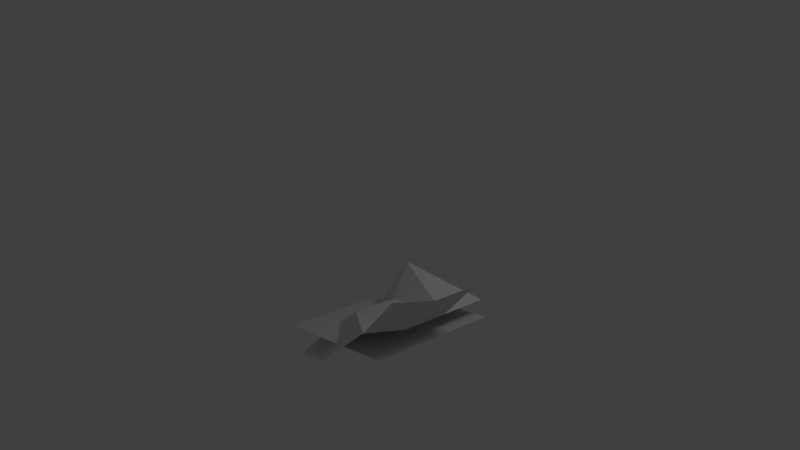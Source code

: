 # Source: verlet_molecular_v06a.blend  (saved by Blender 2.60.0; exported with 4.5.12 LTS)
import bpy
from mathutils import Matrix  # noqa: F401  (used for matrix-valued properties, if any)

bpy.ops.wm.read_factory_settings(use_empty=True)
scene = bpy.context.scene
scene.name = 'Scene'

# ---- collections
col_collection_1 = bpy.data.collections.new('Collection 1'); scene.collection.children.link(col_collection_1)

# ---- materials (node trees are filled in below, after node groups)
mat_material = bpy.data.materials.new('Material')
mat_material.alpha_threshold = 0.0
mat_material.use_transparent_shadow = False
mat_material.roughness = 0.5
mat_material.line_color = (0.0, 0.0, 0.0, 1.0)

# ---- material node trees

# ---- world
world_world = bpy.data.worlds.new('World'); scene.world = world_world
world_world.color = (0.05088, 0.05088, 0.05088)
world_world.use_sun_shadow = False
world_world.sun_shadow_jitter_overblur = 0.0
world_world.cycles.sampling_method = 'MANUAL'
world_world.cycles.sample_map_resolution = 256

# ---- cameras
cam_camera = bpy.data.cameras.new('Camera')
cam_camera.clip_end = 100.0
cam_camera.lens = 35.0
cam_camera.ortho_scale = 7.314
cam_camera.dof.focus_distance = 0.0
cam_camera.dof.aperture_fstop = 128.0

# ---- lights
light_lamp = bpy.data.lights.new('Lamp', 'POINT')
light_lamp.transmission_factor = 0.0
light_lamp.cutoff_distance = 30.0
light_lamp.energy = 100.0
light_lamp.shadow_buffer_clip_start = 1.001
light_lamp.shadow_soft_size = 1.0
light_lamp.shadow_maximum_resolution = 0.006
light_lamp.use_absolute_resolution = True
light_lamp.cycles.use_multiple_importance_sampling = False

# ---- meshes
me_plane_001 = bpy.data.meshes.new('Plane.001')
me_plane_001.from_pydata([(1.069, 1.126, -0.3824), (-1.069, -1.134, -0.3825), (-1.069, 1.126, -0.3824), (1.068, -1.134, -0.3825)], [], [(0, 2, 1), (0, 1, 3)])
me_plane_001.polygons.foreach_set('use_smooth', [True] * 2)
me_plane_001.use_remesh_preserve_volume = False
me_plane_001.use_remesh_preserve_attributes = False
me_plane_001.use_mirror_vertex_groups = False
me_plane_001.update()
me_plane = bpy.data.meshes.new('Plane')
me_plane.from_pydata([(1.294, 1.0, 0.0), (1.294, -1.0, 0.2414), (-0.1462, -1.0, -0.7447), (-0.1462, 1.0, 0.0), (1.294, 0.0, 0.0), (-0.1462, 2.682e-07, 0.0), (-0.7577, 1.0, -0.3737), (-0.7577, 2.682e-07, -0.3737), (-0.7577, -1.0, -0.7552), (2.121, -1.0, 0.994), (2.121, 0.0, 0.7527), (2.121, 1.0, 0.7527), (-0.1462, 1.424, 0.6818), (-0.7577, 2.062, -0.3737), (1.294, 2.062, 0.0)], [(0, 12)], [(4, 0, 3, 5), (5, 2, 1, 4), (5, 3, 6, 7), (2, 5, 7, 8), (4, 1, 9, 10), (0, 4, 10, 11), (6, 3, 12, 13), (0, 14, 12, 3), (12, 14, 13)])
me_plane.use_remesh_preserve_volume = False
me_plane.use_remesh_preserve_attributes = False
me_plane.use_mirror_vertex_groups = False
me_plane.update()
me_cube = bpy.data.meshes.new('Cube')
me_cube.from_pydata([(1.0, 1.0, -1.0), (1.0, -1.0, -1.0), (-1.0, -1.0, -1.0), (-1.0, 1.0, -1.0), (1.0, 1.0, 1.0), (1.0, -1.0, 1.0), (-1.0, -1.0, 1.0), (-1.0, 1.0, 1.0)], [], [(0, 1, 2, 3), (4, 7, 6, 5), (0, 4, 5, 1), (1, 5, 6, 2), (2, 6, 7, 3), (4, 0, 3, 7)])
me_cube.materials.append(mat_material)
me_cube.use_remesh_preserve_volume = False
me_cube.use_remesh_preserve_attributes = False
me_cube.use_mirror_vertex_groups = False
me_cube.update()
me_cube_001 = bpy.data.meshes.new('Cube.001')
me_cube_001.from_pydata([(1.0, 1.0, -1.0), (1.0, -1.0, -1.0), (-1.0, -1.0, -1.0), (-1.0, 1.0, -1.0), (1.0, 1.0, 1.0), (1.0, -1.0, 1.0), (-1.0, -1.0, 1.0), (-1.0, 1.0, 1.0)], [], [(0, 1, 2, 3), (4, 7, 6, 5), (0, 4, 5, 1), (1, 5, 6, 2), (2, 6, 7, 3), (4, 0, 3, 7)])
me_cube_001.use_remesh_preserve_volume = False
me_cube_001.use_remesh_preserve_attributes = False
me_cube_001.use_mirror_vertex_groups = False
me_cube_001.update()
me_sphere_001 = bpy.data.meshes.new('Sphere.001')
me_sphere_001.from_pydata([(0.3827, 0.0, 0.9239), (0.7071, 0.0, 0.7071), (0.9239, 0.0, 0.3827), (1.0, 0.0, -4.371e-08), (0.9239, 0.0, -0.3827), (0.7071, 0.0, -0.7071), (0.3827, 0.0, -0.9239), (0.2706, 0.2706, -0.9239), (0.5, 0.5, -0.7071), (0.6533, 0.6533, -0.3827), (0.7071, 0.7071, 0.0), (0.6533, 0.6533, 0.3827), (0.5, 0.5, 0.7071), (0.2706, 0.2706, 0.9239), (0.0, 0.0, 1.0), (-3.72e-08, 0.3827, 0.9239), (-5.088e-08, 0.7071, 0.7071), (-8.109e-08, 0.9239, 0.3827), (-8.429e-08, 1.0, 0.0), (-8.109e-08, 0.9239, -0.3827), (-5.088e-08, 0.7071, -0.7071), (-3.72e-08, 0.3827, -0.9239), (-0.2706, 0.2706, -0.9239), (-0.5, 0.5, -0.7071), (-0.6533, 0.6533, -0.3827), (-0.7071, 0.7071, 0.0), (-0.6533, 0.6533, 0.3827), (-0.5, 0.5, 0.7071), (-0.2706, 0.2706, 0.9239), (-0.3827, -7.935e-08, 0.9239), (-0.7071, -1.141e-07, 0.7071), (-0.9239, -1.654e-07, 0.3827), (-1.0, -1.686e-07, 0.0), (-0.9239, -1.654e-07, -0.3827), (-0.7071, -1.141e-07, -0.7071), (-0.3827, -5.828e-08, -0.9239), (-1.068e-07, -1.068e-07, -1.0), (-0.2706, -0.2706, -0.9239), (-0.5, -0.5, -0.7071), (-0.6533, -0.6533, -0.3827), (-0.7071, -0.7071, 0.0), (-0.6533, -0.6533, 0.3827), (-0.5, -0.5, 0.7071), (-0.2706, -0.2706, 0.9239), (1.215e-07, -0.3827, 0.9239), (1.773e-07, -0.7071, 0.7071), (2.497e-07, -0.9239, 0.3827), (2.529e-07, -1.0, 0.0), (2.497e-07, -0.9239, -0.3827), (1.773e-07, -0.7071, -0.7071), (1.004e-07, -0.3827, -0.9239), (0.2706, -0.2706, -0.9239), (0.5, -0.5, -0.7071), (0.6533, -0.6533, -0.3827), (0.7071, -0.7071, 0.0), (0.6533, -0.6533, 0.3827), (0.5, -0.5, 0.7071), (0.2706, -0.2706, 0.9239)], [], [(6, 36, 7), (5, 6, 7, 8), (4, 5, 8, 9), (3, 4, 9, 10), (2, 3, 10, 11), (1, 2, 11, 12), (0, 1, 12, 13), (14, 0, 13), (14, 13, 15), (13, 12, 16, 15), (12, 11, 17, 16), (11, 10, 18, 17), (10, 9, 19, 18), (9, 8, 20, 19), (8, 7, 21, 20), (7, 36, 21), (21, 36, 22), (20, 21, 22, 23), (19, 20, 23, 24), (18, 19, 24, 25), (17, 18, 25, 26), (16, 17, 26, 27), (15, 16, 27, 28), (14, 15, 28), (14, 28, 29), (28, 27, 30, 29), (27, 26, 31, 30), (26, 25, 32, 31), (25, 24, 33, 32), (24, 23, 34, 33), (23, 22, 35, 34), (22, 36, 35), (35, 36, 37), (34, 35, 37, 38), (33, 34, 38, 39), (32, 33, 39, 40), (31, 32, 40, 41), (30, 31, 41, 42), (29, 30, 42, 43), (14, 29, 43), (14, 43, 44), (43, 42, 45, 44), (42, 41, 46, 45), (41, 40, 47, 46), (40, 39, 48, 47), (39, 38, 49, 48), (38, 37, 50, 49), (37, 36, 50), (50, 36, 51), (49, 50, 51, 52), (48, 49, 52, 53), (47, 48, 53, 54), (46, 47, 54, 55), (45, 46, 55, 56), (44, 45, 56, 57), (14, 44, 57), (57, 0, 14), (1, 0, 57, 56), (56, 55, 2, 1), (55, 54, 3, 2), (54, 53, 4, 3), (53, 52, 5, 4), (52, 51, 6, 5), (51, 36, 6)])
me_sphere_001.polygons.foreach_set('use_smooth', [True] * 64)
me_sphere_001.use_remesh_preserve_volume = False
me_sphere_001.use_remesh_preserve_attributes = False
me_sphere_001.use_mirror_vertex_groups = False
me_sphere_001.update()

# ---- objects
ob_plane_001 = bpy.data.objects.new('Plane.001', me_plane_001)
ob_plane = bpy.data.objects.new('Plane', me_plane)
ob_cube = bpy.data.objects.new('Cube', me_cube)
ob_cube_001 = bpy.data.objects.new('Cube.001', me_cube_001)
ob_inst = bpy.data.objects.new('inst', me_sphere_001)
ob_lamp = bpy.data.objects.new('Lamp', light_lamp)
ob_camera = bpy.data.objects.new('Camera', cam_camera)

# ---- transforms, parenting, visibility, modifiers, constraints
ob_plane_001.location = (-0.4763, -0.02091, 1.214)
ob_plane_001.scale = (1.243, 1.243, 1.243)
ob_plane_001.use_shape_key_edit_mode = True
ob_plane_001.lineart.crease_threshold = 0.0
_m = ob_plane_001.modifiers.new('Collision', 'COLLISION')
ob_plane.location = (-0.5338, -0.6829, 1.075)
ob_plane.hide_viewport = True
ob_plane.lineart.crease_threshold = 0.0
ob_cube.location = (-0.4244, 0.0, 3.34)
ob_cube.lock_rotations_4d = False
ob_cube.empty_display_type = 'ARROWS'
ob_cube.show_instancer_for_render = False
ob_cube.display_type = 'WIRE'
ob_cube.lineart.crease_threshold = 0.0
_m = ob_cube.modifiers.new('ParticleSystem 1', 'PARTICLE_SYSTEM')
ob_cube_001.location = (0.0, 3.223, 3.378)
ob_cube_001.show_instancer_for_render = False
ob_cube_001.display_type = 'WIRE'
ob_cube_001.lineart.crease_threshold = 0.0
_m = ob_cube_001.modifiers.new('ParticleSystem 1', 'PARTICLE_SYSTEM')
ob_inst.location = (-3.334, -8.016, -2.752)
ob_inst.lineart.crease_threshold = 0.0
ob_lamp.location = (4.076, 1.005, 5.904)
ob_lamp.rotation_euler = (0.6503, 0.05522, 1.866)
ob_lamp.lock_rotations_4d = False
ob_lamp.empty_display_type = 'ARROWS'
ob_lamp.color = (0.0, 0.0, 0.0, 0.0)
ob_lamp.lineart.crease_threshold = 0.0
ob_camera.location = (10.7, -9.53, 6.413)
ob_camera.rotation_euler = (1.323, 0.05674, 0.8287)
ob_camera.lock_rotations_4d = False
ob_camera.empty_display_type = 'ARROWS'
ob_camera.color = (0.0, 0.0, 0.0, 0.0)
ob_camera.display_type = 'WIRE'
ob_camera.lineart.crease_threshold = 0.0

# ---- collection membership
col_collection_1.objects.link(ob_plane_001)
col_collection_1.objects.link(ob_plane)
col_collection_1.objects.link(ob_cube)
col_collection_1.objects.link(ob_cube_001)
col_collection_1.objects.link(ob_inst)
col_collection_1.objects.link(ob_lamp)
col_collection_1.objects.link(ob_camera)

# ---- scene / render settings (as saved in the file)
scene.camera = ob_camera
scene.frame_start = 0; scene.frame_end = 160; scene.frame_set(0)
scene.render.engine = 'BLENDER_EEVEE_NEXT'
scene.render.image_settings.file_format = 'JPEG'
scene.render.image_settings.color_mode = 'RGB'
scene.render.image_settings.compression = 90
scene.render.resolution_percentage = 50
scene.render.dither_intensity = 0.0
scene.render.bake_margin = 2
scene.render.bake_bias = 0.0
scene.cycles.use_denoising = False
scene.cycles.samples = 10
scene.cycles.sampling_pattern = 'TABULATED_SOBOL'
scene.cycles.light_sampling_threshold = 0.0
scene.cycles.use_adaptive_sampling = False
scene.cycles.use_light_tree = False
scene.cycles.blur_glossy = 0.0
scene.cycles.volume_bounces = 1
scene.cycles.pixel_filter_type = 'GAUSSIAN'
scene.cycles.sample_clamp_indirect = 0.0
scene.view_settings.view_transform = 'Standard'
bpy.context.view_layer.update()
